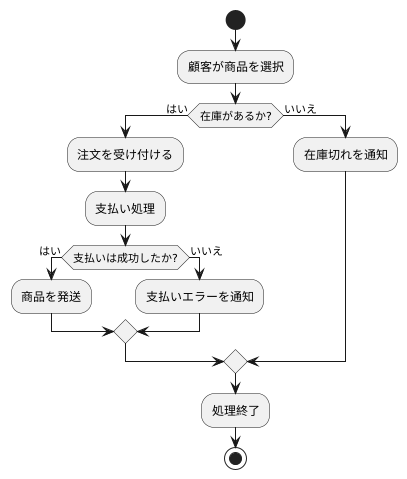

The diagram above was rendered by PlantUML. Its source (embedded in the PNG):
@startuml
start
:顧客が商品を選択;
if (在庫があるか?) then (はい)
  :注文を受け付ける;
  :支払い処理;
  if (支払いは成功したか?) then (はい)
    :商品を発送;
  else (いいえ)
    :支払いエラーを通知;
  endif
else (いいえ)
  :在庫切れを通知;
endif
:処理終了;
stop
@enduml